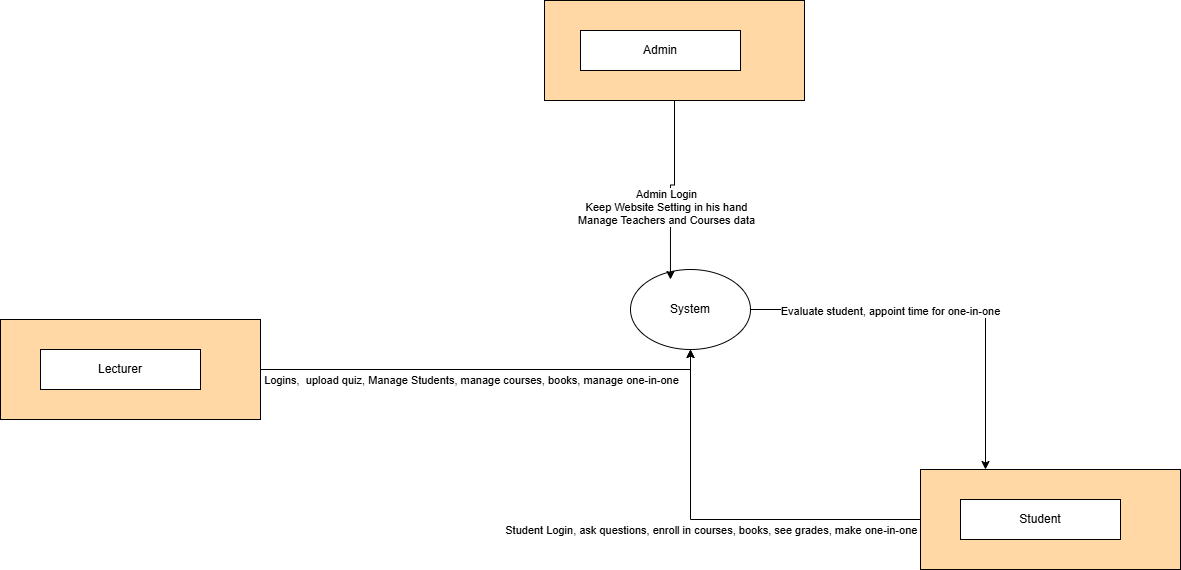

The diagram above was exported from draw.io. Its source (the exported page's mxGraphModel, read from the mxfile embedded in the PNG):
<mxGraphModel dx="2140" dy="569" grid="1" gridSize="10" guides="1" tooltips="1" connect="1" arrows="1" fold="1" page="1" pageScale="1" pageWidth="850" pageHeight="1100" math="0" shadow="0">
  <root>
    <mxCell id="0" />
    <mxCell id="1" parent="0" />
    <mxCell id="xue9QN-WG8MHdWVjN83g-1" value="&lt;span style=&quot;background-color: rgb(194, 255, 179);&quot;&gt;Business Logic&lt;/span&gt;" style="rounded=0;whiteSpace=wrap;html=1;fillColor=#FFD8A6;" vertex="1" parent="1">
      <mxGeometry x="294" y="151" width="260" height="100" as="geometry" />
    </mxCell>
    <mxCell id="xue9QN-WG8MHdWVjN83g-2" value="Admin" style="rounded=0;whiteSpace=wrap;html=1;fillColor=#FFFFFF;" vertex="1" parent="1">
      <mxGeometry x="330" y="181" width="160" height="40" as="geometry" />
    </mxCell>
    <mxCell id="xue9QN-WG8MHdWVjN83g-27" style="edgeStyle=orthogonalEdgeStyle;rounded=0;orthogonalLoop=1;jettySize=auto;html=1;entryX=0.5;entryY=1;entryDx=0;entryDy=0;" edge="1" parent="1" source="xue9QN-WG8MHdWVjN83g-20" target="xue9QN-WG8MHdWVjN83g-24">
      <mxGeometry relative="1" as="geometry" />
    </mxCell>
    <mxCell id="xue9QN-WG8MHdWVjN83g-28" value="Logins,&amp;nbsp; upload quiz, Manage Students, manage courses, books, manage one-in-one" style="edgeLabel;html=1;align=center;verticalAlign=middle;resizable=0;points=[];" vertex="1" connectable="0" parent="xue9QN-WG8MHdWVjN83g-27">
      <mxGeometry x="-0.4367" y="2" relative="1" as="geometry">
        <mxPoint x="83" y="12" as="offset" />
      </mxGeometry>
    </mxCell>
    <mxCell id="xue9QN-WG8MHdWVjN83g-20" value="&lt;span style=&quot;background-color: rgb(194, 255, 179);&quot;&gt;Business Logic&lt;/span&gt;" style="rounded=0;whiteSpace=wrap;html=1;fillColor=#FFD8A6;" vertex="1" parent="1">
      <mxGeometry x="-250" y="470" width="260" height="100" as="geometry" />
    </mxCell>
    <mxCell id="xue9QN-WG8MHdWVjN83g-21" value="Lecturer" style="rounded=0;whiteSpace=wrap;html=1;fillColor=#FFFFFF;" vertex="1" parent="1">
      <mxGeometry x="-210" y="500" width="160" height="40" as="geometry" />
    </mxCell>
    <mxCell id="xue9QN-WG8MHdWVjN83g-29" style="edgeStyle=orthogonalEdgeStyle;rounded=0;orthogonalLoop=1;jettySize=auto;html=1;" edge="1" parent="1" source="xue9QN-WG8MHdWVjN83g-22" target="xue9QN-WG8MHdWVjN83g-24">
      <mxGeometry relative="1" as="geometry" />
    </mxCell>
    <mxCell id="xue9QN-WG8MHdWVjN83g-30" value="Student Login, ask questions, enroll in courses, books, see grades, make one-in-one session" style="edgeLabel;html=1;align=center;verticalAlign=middle;resizable=0;points=[];" vertex="1" connectable="0" parent="xue9QN-WG8MHdWVjN83g-29">
      <mxGeometry x="0.5943" y="1" relative="1" as="geometry">
        <mxPoint x="41" y="99" as="offset" />
      </mxGeometry>
    </mxCell>
    <mxCell id="xue9QN-WG8MHdWVjN83g-22" value="&lt;span style=&quot;background-color: rgb(194, 255, 179);&quot;&gt;Business Logic&lt;/span&gt;" style="rounded=0;whiteSpace=wrap;html=1;fillColor=#FFD8A6;" vertex="1" parent="1">
      <mxGeometry x="670" y="620" width="260" height="100" as="geometry" />
    </mxCell>
    <mxCell id="xue9QN-WG8MHdWVjN83g-23" value="Student" style="rounded=0;whiteSpace=wrap;html=1;fillColor=#FFFFFF;" vertex="1" parent="1">
      <mxGeometry x="710" y="650" width="160" height="40" as="geometry" />
    </mxCell>
    <mxCell id="xue9QN-WG8MHdWVjN83g-31" style="edgeStyle=orthogonalEdgeStyle;rounded=0;orthogonalLoop=1;jettySize=auto;html=1;entryX=0.25;entryY=0;entryDx=0;entryDy=0;" edge="1" parent="1" source="xue9QN-WG8MHdWVjN83g-24" target="xue9QN-WG8MHdWVjN83g-22">
      <mxGeometry relative="1" as="geometry" />
    </mxCell>
    <mxCell id="xue9QN-WG8MHdWVjN83g-32" value="Evaluate student, appoint time for one-in-one" style="edgeLabel;html=1;align=center;verticalAlign=middle;resizable=0;points=[];" vertex="1" connectable="0" parent="xue9QN-WG8MHdWVjN83g-31">
      <mxGeometry x="-0.2982" y="-1" relative="1" as="geometry">
        <mxPoint as="offset" />
      </mxGeometry>
    </mxCell>
    <mxCell id="xue9QN-WG8MHdWVjN83g-24" value="System" style="ellipse;whiteSpace=wrap;html=1;" vertex="1" parent="1">
      <mxGeometry x="380" y="420" width="120" height="80" as="geometry" />
    </mxCell>
    <mxCell id="xue9QN-WG8MHdWVjN83g-25" style="edgeStyle=orthogonalEdgeStyle;rounded=0;orthogonalLoop=1;jettySize=auto;html=1;entryX=0.333;entryY=0.125;entryDx=0;entryDy=0;entryPerimeter=0;" edge="1" parent="1" source="xue9QN-WG8MHdWVjN83g-1" target="xue9QN-WG8MHdWVjN83g-24">
      <mxGeometry relative="1" as="geometry" />
    </mxCell>
    <mxCell id="xue9QN-WG8MHdWVjN83g-26" value="Admin Login&lt;div&gt;Keep Website Setting in his hand&lt;/div&gt;&lt;div&gt;Manage Teachers and Courses data&lt;/div&gt;" style="edgeLabel;html=1;align=center;verticalAlign=middle;resizable=0;points=[];" vertex="1" connectable="0" parent="xue9QN-WG8MHdWVjN83g-25">
      <mxGeometry x="0.2157" y="-4" relative="1" as="geometry">
        <mxPoint as="offset" />
      </mxGeometry>
    </mxCell>
  </root>
</mxGraphModel>